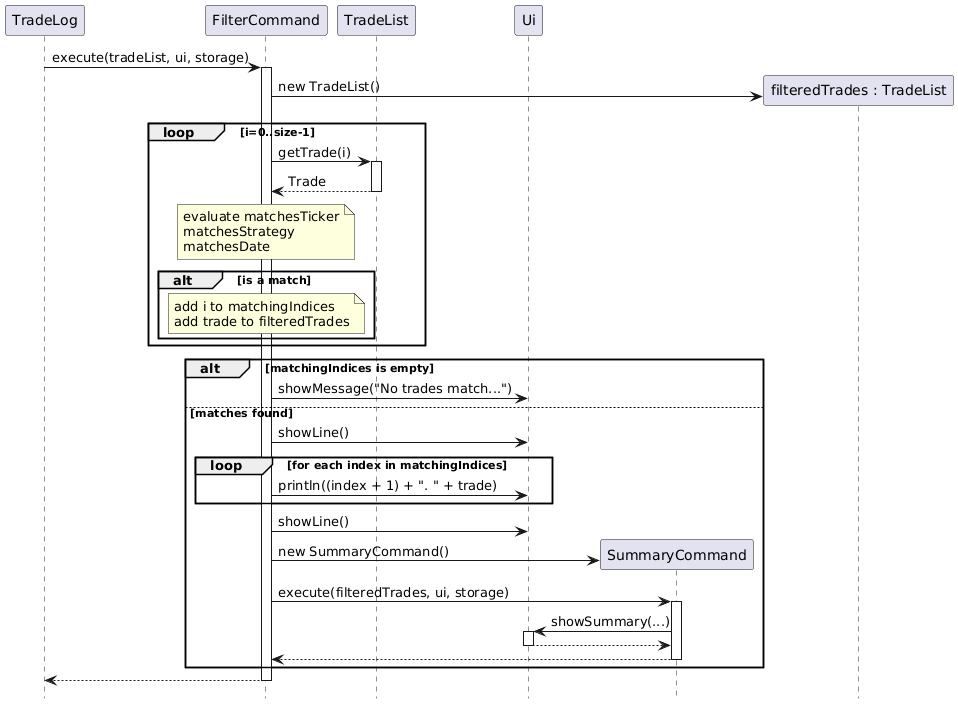

The diagram above was rendered by PlantUML. Its source (embedded in the PNG):
@startuml
hide footbox

participant TradeLog
participant FilterCommand
participant TradeList
participant Ui
participant SummaryCommand

TradeLog -> FilterCommand : execute(tradeList, ui, storage)
activate FilterCommand

create "filteredTrades : TradeList" as FT
FilterCommand -> FT : new TradeList()

loop i=0..size-1
    FilterCommand -> TradeList : getTrade(i)
    activate TradeList
    TradeList --> FilterCommand : Trade
    deactivate TradeList
    
    note over FilterCommand : evaluate matchesTicker\nmatchesStrategy\nmatchesDate
    
    alt is a match
        note over FilterCommand : add i to matchingIndices\nadd trade to filteredTrades
    end
end

alt matchingIndices is empty
    FilterCommand -> Ui : showMessage("No trades match...")
else matches found
    FilterCommand -> Ui : showLine()
    loop for each index in matchingIndices
        FilterCommand -> Ui : println((index + 1) + ". " + trade)
    end
    FilterCommand -> Ui : showLine()
    
    create SummaryCommand
    FilterCommand -> SummaryCommand : new SummaryCommand()
    
    FilterCommand -> SummaryCommand : execute(filteredTrades, ui, storage)
    activate SummaryCommand
    SummaryCommand -> Ui : showSummary(...)
    activate Ui
    Ui --> SummaryCommand
    deactivate Ui
    SummaryCommand --> FilterCommand
    deactivate SummaryCommand
end

FilterCommand --> TradeLog
deactivate FilterCommand
@enduml